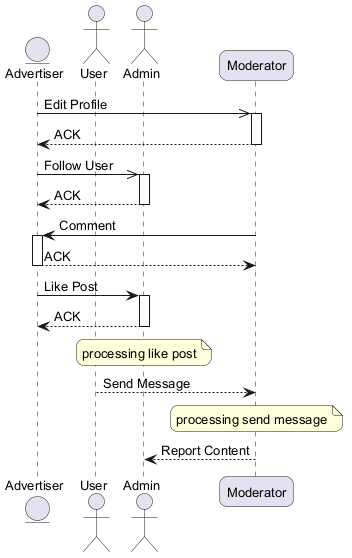

The diagram above was rendered by PlantUML. Its source (embedded in the PNG):
@startuml
skinparam backgroundColor #FFFFFF
skinparam roundCorner 15
skinparam defaultFontSize 13
entity "Advertiser" as A
actor "User" as U
actor "Admin" as A2
participant "Moderator" as M
A ->> M : Edit Profile
activate M
M --> A : ACK
deactivate M
A ->> A2 : Follow User
activate A2
A2 --> A : ACK
deactivate A2
M -> A : Comment
activate A
A --> M : ACK
deactivate A
A -> A2 : Like Post
activate A2
A2 --> A : ACK
deactivate A2
note over A2 : processing like post
U --> M : Send Message
note over M : processing send message
M --> A2 : Report Content
@enduml